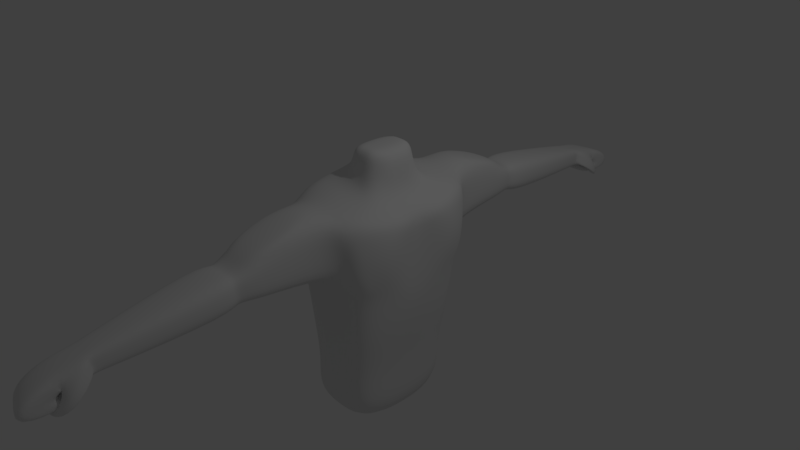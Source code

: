 # Source: punch.blend  (saved by Blender 2.79.0; exported with 4.5.12 LTS)
import bpy
from mathutils import Matrix  # noqa: F401  (used for matrix-valued properties, if any)

bpy.ops.wm.read_factory_settings(use_empty=True)
scene = bpy.context.scene
scene.name = 'Scene'

# ---- collections
col_collection_1 = bpy.data.collections.new('Collection 1'); scene.collection.children.link(col_collection_1)

# ---- materials (node trees are filled in below, after node groups)
mat_material = bpy.data.materials.new('Material')
mat_material.alpha_threshold = 0.0
mat_material.use_transparent_shadow = False
mat_material.roughness = 0.5
mat_material.line_color = (0.0, 0.0, 0.0, 1.0)

# ---- material node trees

# ---- world
world_world = bpy.data.worlds.new('World'); scene.world = world_world
world_world.color = (0.05088, 0.05088, 0.05088)
world_world.use_sun_shadow = False
world_world.sun_shadow_jitter_overblur = 0.0
world_world.cycles.sampling_method = 'MANUAL'

# ---- cameras
cam_camera = bpy.data.cameras.new('Camera')
cam_camera.clip_end = 100.0
cam_camera.lens = 35.0
cam_camera.sensor_width = 32.0
cam_camera.sensor_height = 18.0
cam_camera.ortho_scale = 7.314
cam_camera.dof.focus_distance = 0.0
cam_camera.dof.aperture_fstop = 128.0

# ---- lights
light_lamp = bpy.data.lights.new('Lamp', 'POINT')
light_lamp.transmission_factor = 0.0
light_lamp.cutoff_distance = 30.0
light_lamp.energy = 100.0
light_lamp.shadow_buffer_clip_start = 1.001
light_lamp.shadow_soft_size = 0.1
light_lamp.shadow_maximum_resolution = 0.006
light_lamp.use_absolute_resolution = True

# ---- meshes
me_cube = bpy.data.meshes.new('Cube')
me_cube.from_pydata([(0.6008, 0.7731, -1.295), (-0.2243, 0.7731, -1.295), (0.741, 0.979, 0.9511), (-0.3541, 0.979, 0.9028), (0.724, 0.8541, -0.684), (-0.2674, 0.8541, -0.684), (0.7747, 0.8942, 0.03413), (-0.3053, 0.8942, -0.1249), (0.7896, 0.8334, 0.8348), (0.9378, 0.1509, 0.8348), (0.8527, 0.7658, 0.07988), (0.8985, 0.1509, -0.07348), (0.7212, 0.6923, 1.007), (-0.3352, 0.6923, 1.128), (0.6472, 0.7731, -1.874), (-0.356, 0.7731, -1.874), (0.4727, 0.3646, 1.164), (0.08552, 0.3646, 1.164), (0.4208, 0.3646, 1.601), (0.1123, 0.3646, 1.601), (0.4903, 1.163, 1.075), (-0.1967, 1.163, 1.036), (0.509, 0.9677, 0.1336), (-0.09111, 0.9677, 0.381), (0.4518, 2.126, 0.7161), (-0.1505, 2.126, 0.7161), (0.4682, 2.026, 0.3106), (-0.05793, 2.026, 0.3106), (0.3881, 2.272, 0.6755), (-0.07416, 2.272, 0.6755), (0.4007, 2.24, 0.3426), (-0.003097, 2.24, 0.3426), (0.4652, 2.403, 0.7246), (-0.1665, 2.403, 0.7246), (0.4823, 2.36, 0.2697), (-0.06943, 2.36, 0.2697), (0.3558, 3.756, 0.4917), (-0.03541, 3.756, 0.4917), (0.3664, 3.729, 0.21), (0.02473, 3.729, 0.21), (0.3366, 3.909, 0.4618), (-0.01239, 3.909, 0.4618), (0.3461, 3.885, 0.2105), (0.04125, 3.885, 0.2105), (0.4137, 1.414, 1.031), (-0.1201, 1.414, 1.031), (0.4137, 1.966, 0.8689), (-0.1201, 1.966, 0.8689), (0.3797, 4.199, 0.4024), (-0.06405, 4.199, 0.4024), (0.3917, 4.175, 0.2309), (0.004159, 4.175, 0.2309), (0.3797, 4.672, 0.2743), (-0.06405, 4.486, 0.2743), (0.3917, 4.232, 0.1818), (0.004159, 4.232, 0.1818), (0.3797, 4.78, 0.005012), (-0.06405, 4.593, 0.1025), (0.3917, 4.261, 0.151), (0.004159, 4.261, 0.151), (0.3797, 4.214, 0.002861), (-0.06405, 4.214, 0.002861), (0.3917, 4.152, 0.1186), (0.004159, 4.152, 0.1186), (0.3209, 3.998, 0.1081), (0.006419, 3.998, 0.1081), (0.3294, 4.034, 0.1937), (0.05476, 4.034, 0.1937), (0.3741, 3.945, 0.4272), (0.3734, 3.859, 0.2618), (0.5284, 4.166, 0.2207), (0.53, 4.054, 0.1134), (0.3817, 4.252, 0.07162), (0.3968, 4.254, -0.02571), (0.4289, 4.325, 0.01518), (0.4649, 4.312, -0.04714), (0.2515, 4.311, 0.1124), (0.231, 4.321, 0.0166), (0.2709, 4.392, 0.05062), (0.2831, 4.387, -0.02122), (0.1889, 0.7593, -1.409), (0.1125, 1.0, 1.122), (0.2853, 0.3646, 1.164), (0.2358, 0.854, -0.6945), (0.2433, 0.9009, -0.04089), (0.193, 0.6923, 1.128), (0.2853, 0.3646, 1.601), (0.1391, 0.7593, -2.086), (0.1468, 1.163, 1.092), (0.209, 0.9677, 0.381), (0.1468, 2.133, 0.7447), (0.209, 2.019, 0.282), (0.157, 2.272, 0.6755), (0.1988, 2.24, 0.3426), (0.1445, 2.407, 0.7632), (0.2113, 2.356, 0.2311), (0.1583, 3.757, 0.507), (0.1975, 3.728, 0.1947), (0.1621, 3.909, 0.4618), (0.1937, 3.885, 0.2105), (0.1468, 1.414, 1.067), (0.1468, 1.966, 0.8689), (0.1578, 4.199, 0.4024), (0.198, 4.175, 0.2309), (0.1578, 4.579, 0.2743), (0.198, 4.232, 0.1818), (0.1578, 4.687, 0.05378), (0.198, 4.261, 0.151), (0.1578, 4.214, 0.002861), (0.198, 4.152, 0.1186), (0.1637, 3.998, 0.1081), (0.1921, 4.034, 0.1937), (-0.2934, 0.3796, -1.423), (-0.469, 0.5, 0.9803), (0.6713, 0.3796, -1.423), (0.8352, 0.5, 0.94), (0.8153, 0.427, -0.6945), (-0.3437, 0.427, -0.6945), (0.8746, 0.4504, -0.1822), (-0.3881, 0.4504, -0.04089), (0.9819, 0.4921, 0.8348), (0.8963, 0.4583, 0.02542), (-0.3352, 0.3461, 1.128), (0.7212, 0.3461, 1.007), (-0.4473, 0.3796, -2.1), (0.7255, 0.3796, -2.1), (-0.00347, 0.1823, 1.351), (0.5741, 0.1823, 1.164), (-0.00347, 0.1823, 1.601), (0.5741, 0.1823, 1.601), (0.2853, 0.1823, 1.601), (0.1391, 0.3796, -2.1), (0.7565, 0.9399, 0.5207), (-0.4078, 0.9399, 0.4729), (0.8786, 0.8023, 0.5076), (0.8983, 0.1509, 0.4165), (0.4989, 1.073, 0.7556), (-0.1481, 1.073, 0.7344), (0.4989, 2.08, 0.5316), (-0.1481, 2.08, 0.5316), (0.3939, 2.257, 0.5222), (-0.04143, 2.257, 0.5222), (0.5232, 2.383, 0.5181), (-0.1727, 2.383, 0.5181), (0.3805, 3.744, 0.3631), (-0.02788, 3.744, 0.3631), (0.341, 3.898, 0.3461), (0.01231, 3.898, 0.3461), (0.3852, 4.188, 0.3234), (-0.03264, 4.188, 0.3234), (0.3852, 4.47, 0.2317), (-0.03264, 4.369, 0.2317), (0.3852, 4.541, 0.07226), (-0.03264, 4.44, 0.1249), (0.3852, 4.185, 0.05617), (-0.03264, 4.185, 0.05617), (0.3248, 4.015, 0.1475), (0.02868, 4.015, 0.1475), (0.3738, 3.906, 0.351), (0.5291, 4.115, 0.1713), (0.3887, 4.253, 0.02679), (0.4455, 4.319, -0.01352), (0.242, 4.316, 0.0683), (0.2765, 4.389, 0.01754), (0.1768, 4.015, 0.1475), (0.9937, 0.526, 0.359), (-0.5079, 0.4772, 0.5534), (0.6008, -0.7731, -1.295), (-0.2243, -0.7731, -1.295), (0.741, -0.979, 0.9511), (-0.3541, -0.979, 0.9028), (0.6713, 0.0, -1.437), (-0.2934, 0.0, -1.437), (0.9141, 0.0, 0.8791), (-0.469, 0.0, 0.9195), (0.724, -0.8541, -0.684), (-0.2674, -0.8541, -0.684), (-0.3437, 0.0, -0.6945), (0.8153, 0.0, -0.6945), (0.7747, -0.8942, 0.03413), (-0.3053, -0.8942, -0.1249), (-0.3881, 0.0, -0.04089), (0.8746, 0.0, -0.3235), (0.7896, -0.8334, 0.8348), (0.9378, -0.1509, 0.8348), (0.8527, -0.7658, 0.07988), (0.8985, -0.1509, -0.07348), (0.7212, -0.6923, 1.007), (-0.3352, -0.6923, 1.128), (0.7212, 0.0, 1.007), (-0.3352, 0.0, 1.128), (0.6472, -0.7731, -1.874), (-0.356, -0.7731, -1.874), (0.7255, 0.0, -2.114), (-0.4473, 0.0, -2.114), (0.4727, -0.3646, 1.164), (0.08552, -0.3646, 1.164), (0.5741, 0.0, 1.164), (-0.00347, 0.0, 1.351), (0.4208, -0.3646, 1.601), (0.1123, -0.3646, 1.601), (0.5741, 0.0, 1.601), (-0.00347, 0.0, 1.601), (0.4903, -1.163, 1.075), (-0.1967, -1.163, 1.036), (0.509, -0.9677, 0.1336), (-0.09111, -0.9677, 0.381), (0.4518, -2.126, 0.7161), (-0.1505, -2.126, 0.7161), (0.4682, -2.026, 0.3106), (-0.05793, -2.026, 0.3106), (0.3881, -2.272, 0.6755), (-0.07416, -2.272, 0.6755), (0.4007, -2.24, 0.3426), (-0.003097, -2.24, 0.3426), (0.4652, -2.403, 0.7246), (-0.1665, -2.403, 0.7246), (0.4823, -2.36, 0.2697), (-0.06943, -2.36, 0.2697), (0.3558, -3.756, 0.4917), (-0.03541, -3.756, 0.4917), (0.3664, -3.729, 0.21), (0.02473, -3.729, 0.21), (0.3366, -3.909, 0.4618), (-0.01239, -3.909, 0.4618), (0.3461, -3.885, 0.2105), (0.04125, -3.885, 0.2105), (0.4137, -1.414, 1.031), (-0.1201, -1.414, 1.031), (0.4137, -1.966, 0.8689), (-0.1201, -1.966, 0.8689), (0.3797, -4.199, 0.4024), (-0.06405, -4.199, 0.4024), (0.3917, -4.175, 0.2309), (0.004159, -4.175, 0.2309), (0.3797, -4.672, 0.2743), (-0.06405, -4.486, 0.2743), (0.3917, -4.232, 0.1818), (0.004159, -4.232, 0.1818), (0.3797, -4.78, 0.005012), (-0.06405, -4.593, 0.1025), (0.3917, -4.261, 0.151), (0.004159, -4.261, 0.151), (0.3797, -4.214, 0.002861), (-0.06405, -4.214, 0.002861), (0.3917, -4.152, 0.1186), (0.004159, -4.152, 0.1186), (0.3209, -3.998, 0.1081), (0.006419, -3.998, 0.1081), (0.3294, -4.034, 0.1937), (0.05476, -4.034, 0.1937), (0.3741, -3.945, 0.4272), (0.3734, -3.859, 0.2618), (0.5284, -4.166, 0.2207), (0.53, -4.054, 0.1134), (0.3817, -4.252, 0.07162), (0.3968, -4.254, -0.02571), (0.4289, -4.325, 0.01518), (0.4649, -4.312, -0.04714), (0.2515, -4.311, 0.1124), (0.231, -4.321, 0.0166), (0.2709, -4.392, 0.05062), (0.2831, -4.387, -0.02122), (0.1889, -0.7593, -1.409), (0.1125, -1.0, 1.122), (0.2853, -0.3646, 1.164), (0.2358, -0.854, -0.6945), (0.2433, -0.9009, -0.04089), (0.193, -0.6923, 1.128), (0.2853, -0.3646, 1.601), (0.1391, -0.7593, -2.086), (0.1391, 0.0, -2.114), (0.2853, 0.0, 1.601), (0.1468, -1.163, 1.092), (0.209, -0.9677, 0.381), (0.1468, -2.133, 0.7447), (0.209, -2.019, 0.282), (0.157, -2.272, 0.6755), (0.1988, -2.24, 0.3426), (0.1445, -2.407, 0.7632), (0.2113, -2.356, 0.2311), (0.1583, -3.757, 0.507), (0.1975, -3.728, 0.1947), (0.1621, -3.909, 0.4618), (0.1937, -3.885, 0.2105), (0.1468, -1.414, 1.067), (0.1468, -1.966, 0.8689), (0.1578, -4.199, 0.4024), (0.198, -4.175, 0.2309), (0.1578, -4.579, 0.2743), (0.198, -4.232, 0.1818), (0.1578, -4.687, 0.05378), (0.198, -4.261, 0.151), (0.1578, -4.214, 0.002861), (0.198, -4.152, 0.1186), (0.1637, -3.998, 0.1081), (0.1921, -4.034, 0.1937), (-0.2934, -0.3796, -1.423), (-0.469, -0.5, 0.9803), (0.6713, -0.3796, -1.423), (0.8352, -0.5, 0.94), (0.8153, -0.427, -0.6945), (-0.3437, -0.427, -0.6945), (0.8746, -0.4504, -0.1822), (-0.3881, -0.4504, -0.04089), (0.9819, -0.4921, 0.8348), (0.8963, -0.4583, 0.02542), (-0.3352, -0.3461, 1.128), (0.7212, -0.3461, 1.007), (-0.4473, -0.3796, -2.1), (0.7255, -0.3796, -2.1), (-0.00347, -0.1823, 1.351), (0.5741, -0.1823, 1.164), (-0.00347, -0.1823, 1.601), (0.5741, -0.1823, 1.601), (0.2853, -0.1823, 1.601), (0.1391, -0.3796, -2.1), (0.7565, -0.9399, 0.5207), (-0.4078, -0.9399, 0.4729), (-0.5079, 0.0, 0.5206), (0.8959, 0.0, 0.3904), (0.8786, -0.8023, 0.5076), (0.8983, -0.1509, 0.4165), (0.4989, -1.073, 0.7556), (-0.1481, -1.073, 0.7344), (0.4989, -2.08, 0.5316), (-0.1481, -2.08, 0.5316), (0.3939, -2.257, 0.5222), (-0.04143, -2.257, 0.5222), (0.5232, -2.383, 0.5181), (-0.1727, -2.383, 0.5181), (0.3805, -3.744, 0.3631), (-0.02788, -3.744, 0.3631), (0.341, -3.898, 0.3461), (0.01231, -3.898, 0.3461), (0.3852, -4.188, 0.3234), (-0.03264, -4.188, 0.3234), (0.3852, -4.47, 0.2317), (-0.03264, -4.369, 0.2317), (0.3852, -4.541, 0.07226), (-0.03264, -4.44, 0.1249), (0.3852, -4.185, 0.05617), (-0.03264, -4.185, 0.05617), (0.3248, -4.015, 0.1475), (0.02868, -4.015, 0.1475), (0.3738, -3.906, 0.351), (0.5291, -4.115, 0.1713), (0.3887, -4.253, 0.02679), (0.4455, -4.319, -0.01352), (0.242, -4.316, 0.0683), (0.2765, -4.389, 0.01754), (0.1768, -4.015, 0.1475), (0.9937, -0.526, 0.359), (-0.5079, -0.4772, 0.5534)], [], [(166, 113, 3, 133), (83, 80, 1, 5), (118, 6, 10, 121), (115, 2, 12, 123), (80, 0, 14, 87), (114, 116, 178, 171), (84, 83, 5, 7), (112, 117, 5, 1), (81, 2, 20, 88), (116, 118, 182, 178), (117, 119, 7, 5), (165, 120, 9, 135), (320, 182, 11, 135), (115, 173, 9, 120), (132, 2, 8, 134), (85, 13, 17, 82), (113, 174, 190, 122), (81, 3, 13, 85), (131, 271, 194, 124), (114, 171, 193, 125), (112, 1, 15, 124), (130, 128, 202, 272), (122, 190, 198, 126), (123, 12, 16, 127), (126, 198, 202, 128), (82, 17, 19, 86), (127, 16, 18, 129), (89, 23, 27, 91), (84, 7, 23, 89), (133, 3, 21, 137), (132, 6, 22, 136), (90, 24, 28, 92), (137, 21, 25, 139), (25, 21, 45, 47), (136, 22, 26, 138), (93, 31, 35, 95), (138, 26, 30, 140), (91, 27, 31, 93), (139, 25, 29, 141), (143, 33, 37, 145), (141, 29, 33, 143), (92, 28, 32, 94), (140, 30, 34, 142), (96, 36, 40, 98), (94, 32, 36, 96), (142, 34, 38, 144), (95, 35, 39, 97), (99, 43, 51, 103), (144, 38, 42, 146), (97, 39, 43, 99), (145, 37, 41, 147), (100, 44, 46, 101), (90, 25, 47, 101), (20, 24, 46, 44), (88, 20, 44, 100), (102, 48, 52, 104), (147, 41, 49, 149), (98, 40, 48, 102), (148, 48, 72, 160), (105, 55, 59, 107), (148, 50, 54, 150), (103, 51, 55, 105), (149, 49, 53, 151), (106, 56, 60, 108), (151, 53, 57, 153), (104, 52, 56, 106), (150, 54, 58, 152), (154, 62, 66, 156), (152, 58, 62, 154), (107, 59, 63, 109), (153, 57, 61, 155), (164, 111, 67, 157), (109, 63, 67, 111), (155, 61, 65, 157), (108, 60, 64, 110), (158, 69, 71, 159), (48, 40, 68, 70), (42, 50, 71, 69), (146, 42, 69, 158), (75, 73, 77, 79), (48, 70, 74, 72), (71, 50, 73, 75), (159, 71, 75, 161), (162, 76, 78, 163), (161, 75, 79, 163), (72, 74, 78, 76), (160, 72, 76, 162), (61, 108, 110, 65), (62, 109, 111, 66), (156, 66, 111, 164), (58, 107, 109, 62), (53, 104, 106, 57), (57, 106, 108, 61), (50, 103, 105, 54), (54, 105, 107, 58), (41, 98, 102, 49), (49, 102, 104, 53), (21, 88, 100, 45), (24, 90, 101, 46), (45, 100, 101, 47), (38, 97, 99, 42), (42, 99, 103, 50), (34, 95, 97, 38), (33, 94, 96, 37), (37, 96, 98, 41), (29, 92, 94, 33), (26, 91, 93, 30), (30, 93, 95, 34), (25, 90, 92, 29), (6, 84, 89, 22), (22, 89, 91, 26), (16, 82, 86, 18), (129, 130, 272, 201), (125, 193, 271, 131), (2, 81, 85, 12), (12, 85, 82, 16), (3, 81, 88, 21), (6, 4, 83, 84), (1, 80, 87, 15), (4, 0, 80, 83), (14, 125, 131, 87), (18, 86, 130, 129), (197, 127, 129, 201), (17, 126, 128, 19), (189, 123, 127, 197), (13, 122, 126, 17), (86, 19, 128, 130), (172, 112, 124, 194), (0, 114, 125, 14), (87, 131, 124, 15), (3, 113, 122, 13), (2, 115, 120, 8), (134, 8, 120, 165), (177, 181, 119, 117), (4, 6, 118, 116), (172, 177, 117, 112), (0, 4, 116, 114), (173, 115, 123, 189), (182, 118, 121, 11), (319, 174, 113, 166), (181, 319, 166, 119), (10, 134, 165, 121), (64, 156, 164, 110), (73, 160, 162, 77), (74, 161, 163, 78), (77, 162, 163, 79), (70, 159, 161, 74), (40, 146, 158, 68), (68, 158, 159, 70), (63, 155, 157, 67), (110, 164, 157, 65), (59, 153, 155, 63), (56, 152, 154, 60), (60, 154, 156, 64), (52, 150, 152, 56), (55, 151, 153, 59), (51, 149, 151, 55), (48, 148, 150, 52), (50, 148, 160, 73), (43, 147, 149, 51), (39, 145, 147, 43), (36, 144, 146, 40), (32, 142, 144, 36), (28, 140, 142, 32), (31, 141, 143, 35), (35, 143, 145, 39), (27, 139, 141, 31), (24, 138, 140, 28), (20, 136, 138, 24), (23, 137, 139, 27), (2, 132, 136, 20), (7, 133, 137, 23), (6, 132, 134, 10), (173, 320, 135, 9), (121, 165, 135, 11), (119, 166, 133, 7), (353, 318, 170, 298), (266, 176, 168, 263), (303, 306, 185, 179), (300, 308, 187, 169), (263, 270, 191, 167), (299, 171, 178, 301), (267, 180, 176, 266), (297, 168, 176, 302), (264, 273, 203, 169), (301, 178, 182, 303), (302, 176, 180, 304), (352, 322, 184, 305), (320, 322, 186, 182), (300, 305, 184, 173), (317, 321, 183, 169), (268, 265, 196, 188), (298, 307, 190, 174), (264, 268, 188, 170), (316, 309, 194, 271), (299, 310, 193, 171), (297, 309, 192, 168), (315, 272, 202, 313), (307, 311, 198, 190), (308, 312, 195, 187), (311, 313, 202, 198), (265, 269, 200, 196), (312, 314, 199, 195), (274, 276, 210, 206), (267, 274, 206, 180), (318, 324, 204, 170), (317, 323, 205, 179), (275, 277, 211, 207), (324, 326, 208, 204), (208, 230, 228, 204), (323, 325, 209, 205), (278, 280, 218, 214), (325, 327, 213, 209), (276, 278, 214, 210), (326, 328, 212, 208), (330, 332, 220, 216), (328, 330, 216, 212), (277, 279, 215, 211), (327, 329, 217, 213), (281, 283, 223, 219), (279, 281, 219, 215), (329, 331, 221, 217), (280, 282, 222, 218), (284, 288, 234, 226), (331, 333, 225, 221), (282, 284, 226, 222), (332, 334, 224, 220), (285, 286, 229, 227), (275, 286, 230, 208), (203, 227, 229, 207), (273, 285, 227, 203), (287, 289, 235, 231), (334, 336, 232, 224), (283, 287, 231, 223), (335, 347, 255, 231), (290, 292, 242, 238), (335, 337, 237, 233), (288, 290, 238, 234), (336, 338, 236, 232), (291, 293, 243, 239), (338, 340, 240, 236), (289, 291, 239, 235), (337, 339, 241, 237), (341, 343, 249, 245), (339, 341, 245, 241), (292, 294, 246, 242), (340, 342, 244, 240), (351, 344, 250, 296), (294, 296, 250, 246), (342, 344, 248, 244), (293, 295, 247, 243), (345, 346, 254, 252), (231, 253, 251, 223), (225, 252, 254, 233), (333, 345, 252, 225), (258, 262, 260, 256), (231, 255, 257, 253), (254, 258, 256, 233), (346, 348, 258, 254), (349, 350, 261, 259), (348, 350, 262, 258), (255, 259, 261, 257), (347, 349, 259, 255), (244, 248, 295, 293), (245, 249, 296, 294), (343, 351, 296, 249), (241, 245, 294, 292), (236, 240, 291, 289), (240, 244, 293, 291), (233, 237, 290, 288), (237, 241, 292, 290), (224, 232, 287, 283), (232, 236, 289, 287), (204, 228, 285, 273), (207, 229, 286, 275), (228, 230, 286, 285), (221, 225, 284, 282), (225, 233, 288, 284), (217, 221, 282, 280), (216, 220, 281, 279), (220, 224, 283, 281), (212, 216, 279, 277), (209, 213, 278, 276), (213, 217, 280, 278), (208, 212, 277, 275), (179, 205, 274, 267), (205, 209, 276, 274), (195, 199, 269, 265), (314, 201, 272, 315), (310, 316, 271, 193), (169, 187, 268, 264), (187, 195, 265, 268), (170, 204, 273, 264), (179, 267, 266, 175), (168, 192, 270, 263), (175, 266, 263, 167), (191, 270, 316, 310), (199, 314, 315, 269), (197, 201, 314, 312), (196, 200, 313, 311), (189, 197, 312, 308), (188, 196, 311, 307), (269, 315, 313, 200), (172, 194, 309, 297), (167, 191, 310, 299), (270, 192, 309, 316), (170, 188, 307, 298), (169, 183, 305, 300), (321, 352, 305, 183), (177, 302, 304, 181), (175, 301, 303, 179), (172, 297, 302, 177), (167, 299, 301, 175), (173, 189, 308, 300), (182, 186, 306, 303), (319, 353, 298, 174), (181, 304, 353, 319), (185, 306, 352, 321), (247, 295, 351, 343), (256, 260, 349, 347), (257, 261, 350, 348), (260, 262, 350, 349), (253, 257, 348, 346), (223, 251, 345, 333), (251, 253, 346, 345), (246, 250, 344, 342), (295, 248, 344, 351), (242, 246, 342, 340), (239, 243, 341, 339), (243, 247, 343, 341), (235, 239, 339, 337), (238, 242, 340, 338), (234, 238, 338, 336), (231, 235, 337, 335), (233, 256, 347, 335), (226, 234, 336, 334), (222, 226, 334, 332), (219, 223, 333, 331), (215, 219, 331, 329), (211, 215, 329, 327), (214, 218, 330, 328), (218, 222, 332, 330), (210, 214, 328, 326), (207, 211, 327, 325), (203, 207, 325, 323), (206, 210, 326, 324), (169, 203, 323, 317), (180, 206, 324, 318), (179, 185, 321, 317), (173, 184, 322, 320), (306, 186, 322, 352), (304, 180, 318, 353)])
me_cube.polygons.foreach_set('use_smooth', [True] * 352)
me_cube.materials.append(mat_material)
me_cube.use_remesh_preserve_volume = False
me_cube.use_remesh_preserve_attributes = False
me_cube.use_mirror_vertex_groups = False
me_cube.update()
arm_armature = bpy.data.armatures.new('Armature')  # bones are not reproduced

# ---- objects
ob_armature = bpy.data.objects.new('Armature', arm_armature)
ob_cube = bpy.data.objects.new('Cube', me_cube)
ob_lamp = bpy.data.objects.new('Lamp', light_lamp)
ob_camera = bpy.data.objects.new('Camera', cam_camera)

# ---- transforms, parenting, visibility, modifiers, constraints
ob_armature.location = (0.0, 0.0, -2.036)
ob_armature.show_in_front = True
ob_armature.lineart.crease_threshold = 0.0
ob_cube.parent = ob_armature
ob_cube.matrix_parent_inverse = Matrix(((1.0, 0.0, 0.0, 0.0), (0.0, 1.0, 0.0, 0.0), (0.0, 0.0, 1.0, 2.036), (0.0, 0.0, 0.0, 1.0)))
ob_cube.location = (0.0, 0.0, 0.0)
ob_cube.lock_rotations_4d = False
ob_cube.empty_display_type = 'ARROWS'
ob_cube.lineart.crease_threshold = 0.0
_vg = ob_cube.vertex_groups.new(name='Bone')
for _i, _w in zip([0, 1, 4, 5, 6, 7, 10, 11, 14, 15, 80, 83, 84, 87, 112, 114, 116, 117, 118, 119, 121, 124, 125, 131, 167, 168, 171, 172, 175, 176, 177, 178, 179, 180, 182, 185, 186, 191, 192, 193, 194, 263, 266, 267, 270, 271, 297, 299, 301, 302, 303, 304, 306, 309, 310, 316], [0.7647, 0.8044, 0.1833, 0.1649, 0.02682, 0.01988, 0.006985, 0.02953, 0.9072, 0.9359, 0.808, 0.1854, 0.04875, 0.9407, 0.883, 0.8075, 0.1975, 0.1278, 0.06988, 0.001069, 0.02615, 0.971, 0.9422, 0.9761, 0.7647, 0.8044, 0.8328, 0.941, 0.1834, 0.1649, 0.0754, 0.1953, 0.0269, 0.01995, 0.0642, 0.00706, 0.02954, 0.9072, 0.9359, 0.9571, 0.9869, 0.808, 0.1854, 0.04883, 0.9407, 0.9952, 0.883, 0.8075, 0.1975, 0.1278, 0.06989, 0.001089, 0.02619, 0.971, 0.9422, 0.9761]): _vg.add([_i], _w, 'REPLACE')
_vg = ob_cube.vertex_groups.new(name='Bone.001')
for _i, _w in zip([0, 1, 2, 3, 4, 5, 6, 7, 8, 9, 10, 11, 12, 13, 14, 15, 22, 23, 80, 83, 84, 87, 89, 112, 113, 114, 115, 116, 117, 118, 119, 120, 121, 122, 123, 124, 125, 126, 127, 132, 133, 134, 135, 136, 137, 165, 166, 167, 168, 169, 170, 171, 172, 173, 174, 175, 176, 177, 178, 179, 180, 181, 182, 183, 184, 185, 186, 187, 188, 189, 190, 191, 192, 193, 195, 197, 198, 205, 206, 263, 266, 267, 270, 274, 297, 298, 299, 300, 301, 302, 303, 304, 305, 306, 307, 308, 309, 310, 311, 312, 317, 318, 319, 320, 321, 322, 323, 324, 352, 353], [0.2145, 0.1815, 0.03608, 0.06557, 0.7337, 0.7726, 0.5999, 0.6717, 0.1245, 0.3286, 0.5468, 0.7353, 0.03344, 0.0622, 0.08493, 0.05979, 0.1445, 0.1353, 0.1754, 0.7357, 0.6287, 0.05455, 0.142, 0.1124, 0.2325, 0.1777, 0.1244, 0.7429, 0.8453, 0.7623, 0.8486, 0.1882, 0.6705, 0.1483, 0.09247, 0.004768, 0.05337, 0.02314, 0.02969, 0.142, 0.2415, 0.2521, 0.5876, 0.01556, 0.01102, 0.3916, 0.6186, 0.2146, 0.1816, 0.04357, 0.06582, 0.1558, 0.05776, 0.3861, 0.6016, 0.7344, 0.7729, 0.9153, 0.7598, 0.6032, 0.6726, 0.9301, 0.8138, 0.1382, 0.4254, 0.5533, 0.7396, 0.04591, 0.06205, 0.1569, 0.3771, 0.08498, 0.05981, 0.02956, 0.001857, 0.04816, 0.04908, 0.147, 0.1371, 0.1755, 0.7361, 0.6301, 0.05458, 0.1443, 0.1124, 0.2328, 0.1778, 0.1512, 0.7434, 0.8454, 0.7647, 0.8488, 0.2211, 0.6767, 0.1482, 0.1031, 0.004781, 0.05339, 0.02295, 0.03352, 0.1484, 0.2431, 0.8031, 0.6424, 0.2622, 0.6101, 0.01821, 0.01263, 0.4093, 0.619]): _vg.add([_i], _w, 'REPLACE')
_vg = ob_cube.vertex_groups.new(name='Bone.002')
for _i, _w in zip([2, 3, 4, 5, 6, 7, 8, 9, 10, 11, 12, 13, 16, 17, 18, 19, 20, 21, 22, 23, 26, 27, 44, 45, 81, 82, 83, 84, 85, 86, 88, 89, 91, 100, 113, 115, 116, 118, 119, 120, 121, 122, 123, 126, 127, 128, 129, 130, 132, 133, 134, 135, 136, 137, 165, 166, 173, 174, 182, 183, 184, 185, 186, 187, 188, 189, 190, 195, 197, 198, 199, 201, 272, 298, 300, 303, 305, 306, 307, 308, 311, 312, 314, 319, 320, 321, 322, 352, 353], [0.7183, 0.7399, 0.05925, 0.05165, 0.2605, 0.2584, 0.6939, 0.4789, 0.319, 0.1383, 0.8218, 0.8231, 0.7483, 0.7099, 0.2599, 0.223, 0.1314, 0.1592, 0.5839, 0.5513, 0.01022, 0.008403, 0.06301, 0.07251, 0.815, 0.8096, 0.0609, 0.2491, 0.938, 0.2119, 0.2584, 0.6466, 0.01349, 0.06554, 0.6501, 0.7283, 0.02599, 0.1141, 0.09976, 0.669, 0.2099, 0.6739, 0.7111, 0.2764, 0.6009, 0.07332, 0.1737, 0.09355, 0.5905, 0.5504, 0.5728, 0.2625, 0.1684, 0.2366, 0.4743, 0.284, 0.3214, 0.202, 0.05392, 0.017, 0.174, 0.005005, 0.06417, 0.01216, 0.006467, 0.4438, 0.3608, 0.03948, 0.2667, 0.082, 0.0154, 0.09642, 0.007761, 0.03917, 0.07289, 0.002457, 0.07425, 0.03325, 0.08708, 0.1148, 0.0224, 0.1197, 0.05387, 0.08722, 0.1661, 0.008952, 0.1123, 0.05936, 0.007771]): _vg.add([_i], _w, 'REPLACE')
_vg = ob_cube.vertex_groups.new(name='Bone.003')
for _i, _w in zip([2, 3, 6, 7, 8, 9, 10, 12, 13, 20, 21, 22, 23, 24, 25, 26, 27, 28, 29, 30, 31, 32, 33, 34, 35, 44, 45, 46, 47, 81, 84, 85, 88, 89, 90, 91, 92, 93, 94, 95, 100, 101, 113, 115, 118, 120, 121, 123, 132, 133, 134, 135, 136, 137, 138, 139, 140, 141, 142, 143, 165, 166], [0.2132, 0.1832, 0.08539, 0.007394, 0.1361, 0.002088, 0.0772, 0.06735, 0.05802, 0.8563, 0.8337, 0.2567, 0.3035, 0.9853, 0.9844, 0.9529, 0.955, 0.8972, 0.886, 0.8979, 0.9058, 0.0695, 0.07756, 0.06812, 0.06219, 0.9302, 0.9225, 0.9762, 0.971, 0.173, 0.06704, 0.006907, 0.7369, 0.1985, 0.9762, 0.9531, 0.9182, 0.9213, 0.05711, 0.05236, 0.9309, 0.9841, 0.03593, 0.04003, 0.002246, 0.05335, 0.02877, 0.002991, 0.2413, 0.1905, 0.1313, 0.0008249, 0.7928, 0.7295, 0.9755, 0.9766, 0.8979, 0.8941, 0.07069, 0.0735, 0.05804, 0.05406]): _vg.add([_i], _w, 'REPLACE')
_vg = ob_cube.vertex_groups.new(name='Bone.004')
for _i, _w in zip([28, 29, 30, 31, 32, 33, 34, 35, 36, 37, 38, 39, 40, 41, 42, 43, 68, 69, 92, 93, 94, 95, 96, 97, 98, 99, 140, 141, 142, 143, 144, 145, 146, 147, 158], [0.102, 0.1133, 0.09837, 0.09089, 0.9296, 0.9214, 0.9308, 0.9369, 0.9648, 0.9627, 0.9647, 0.9696, 0.05433, 0.06519, 0.05329, 0.04407, 0.0144, 0.02868, 0.08146, 0.07559, 0.9422, 0.9469, 0.972, 0.9744, 0.03227, 0.002368, 0.1001, 0.1042, 0.9283, 0.9254, 0.9626, 0.9639, 0.1022, 0.05864, 0.03738]): _vg.add([_i], _w, 'REPLACE')
_vg = ob_cube.vertex_groups.new(name='Bone.005')
for _i, _w in zip([36, 37, 38, 39, 40, 41, 42, 43, 48, 49, 50, 51, 52, 53, 54, 55, 56, 57, 58, 59, 60, 61, 62, 63, 64, 65, 66, 67, 68, 69, 70, 71, 72, 73, 74, 75, 76, 77, 78, 79, 96, 98, 99, 102, 103, 104, 105, 106, 107, 108, 109, 110, 111, 144, 145, 146, 147, 148, 149, 150, 151, 152, 153, 154, 155, 156, 157, 158, 159, 160, 161, 162, 163, 164], [0.01798, 0.02145, 0.01821, 0.008941, 0.9456, 0.9347, 0.9466, 0.9529, 0.9952, 0.9933, 0.991, 0.9933, 0.9998, 0.9992, 0.9972, 0.9976, 0.9999, 0.9997, 0.9987, 0.9986, 0.9996, 0.9995, 0.999, 0.9992, 0.9992, 0.9993, 0.9991, 0.9993, 0.9678, 0.9606, 0.9894, 0.9862, 0.9917, 0.9907, 0.9907, 0.9906, 0.9911, 0.9909, 0.9909, 0.9909, 0.004301, 0.9588, 0.9738, 0.9965, 0.9996, 0.9998, 0.9998, 1.0, 0.9996, 0.9998, 0.9994, 0.9993, 0.9993, 0.0223, 0.01939, 0.8977, 0.9413, 0.9949, 0.9925, 0.9988, 0.9982, 0.9995, 0.9993, 0.9992, 0.9993, 0.9991, 0.9993, 0.9563, 0.9871, 0.9911, 0.9906, 0.991, 0.9909, 0.9993]): _vg.add([_i], _w, 'REPLACE')
_vg = ob_cube.vertex_groups.new(name='Bone.006')
for _i, _w in zip([9, 11, 16, 115, 120, 121, 122, 123, 127, 129, 135, 165, 169, 170, 173, 174, 175, 176, 179, 180, 182, 183, 184, 185, 186, 187, 188, 189, 190, 195, 196, 197, 198, 199, 200, 201, 203, 204, 205, 206, 209, 210, 227, 228, 264, 265, 266, 267, 268, 269, 272, 273, 274, 276, 285, 298, 300, 301, 303, 304, 305, 306, 307, 308, 311, 312, 313, 314, 315, 317, 318, 319, 320, 321, 322, 323, 324, 352, 353], [0.1055, 0.05037, 0.009162, 0.03559, 0.04029, 0.01232, 0.009473, 0.06433, 0.08209, 0.03703, 0.08178, 0.03182, 0.7091, 0.738, 0.1883, 0.1226, 0.05702, 0.05085, 0.2525, 0.2553, 0.04304, 0.6667, 0.3135, 0.304, 0.1201, 0.8035, 0.807, 0.2133, 0.1063, 0.7338, 0.7083, 0.2061, 0.04896, 0.2525, 0.2205, 0.08377, 0.1285, 0.1572, 0.5778, 0.5463, 0.0109, 0.009263, 0.06102, 0.07083, 0.8199, 0.809, 0.0597, 0.2454, 0.9394, 0.2087, 0.002624, 0.2544, 0.6408, 0.01494, 0.06324, 0.63, 0.6713, 0.02135, 0.1061, 0.09748, 0.6066, 0.1929, 0.6177, 0.6502, 0.2604, 0.5627, 0.06944, 0.1635, 0.09021, 0.5772, 0.5457, 0.06995, 0.1274, 0.5519, 0.2092, 0.167, 0.2355, 0.4376, 0.2752]): _vg.add([_i], _w, 'REPLACE')
_vg = ob_cube.vertex_groups.new(name='Bone.007')
for _i, _w in zip([169, 170, 179, 180, 183, 184, 185, 187, 188, 203, 204, 205, 206, 207, 208, 209, 210, 211, 212, 213, 214, 215, 216, 217, 218, 227, 228, 229, 230, 264, 267, 268, 273, 274, 275, 276, 277, 278, 279, 280, 285, 286, 298, 300, 303, 305, 306, 308, 317, 318, 321, 322, 323, 324, 325, 326, 327, 328, 329, 330, 352, 353], [0.2136, 0.183, 0.08607, 0.009402, 0.1368, 0.002493, 0.07779, 0.0673, 0.05744, 0.8582, 0.8354, 0.2587, 0.3061, 0.9858, 0.9848, 0.9518, 0.9539, 0.899, 0.8876, 0.8959, 0.9035, 0.06891, 0.07705, 0.06863, 0.06278, 0.9319, 0.9241, 0.9771, 0.9718, 0.1679, 0.06797, 0.003206, 0.7408, 0.2011, 0.9779, 0.9514, 0.922, 0.9176, 0.05602, 0.05339, 0.9332, 0.985, 0.03592, 0.0405, 0.002674, 0.05376, 0.0294, 0.003177, 0.2425, 0.1914, 0.1322, 0.001247, 0.7918, 0.7293, 0.9752, 0.9764, 0.8978, 0.8942, 0.07063, 0.0734, 0.05855, 0.05429]): _vg.add([_i], _w, 'REPLACE')
_vg = ob_cube.vertex_groups.new(name='Bone.008')
for _i, _w in zip([211, 212, 213, 214, 215, 216, 217, 218, 219, 220, 221, 222, 223, 224, 225, 226, 251, 252, 277, 278, 279, 280, 281, 282, 283, 284, 327, 328, 329, 330, 331, 332, 333, 334, 345], [0.1002, 0.1117, 0.1002, 0.093, 0.9302, 0.9219, 0.9303, 0.9363, 0.9652, 0.9631, 0.9643, 0.9691, 0.05205, 0.06298, 0.05424, 0.04741, 0.0126, 0.02934, 0.0777, 0.07904, 0.9433, 0.9458, 0.9728, 0.9736, 0.0242, 0.009774, 0.1002, 0.1041, 0.9283, 0.9255, 0.9626, 0.964, 0.1009, 0.05777, 0.03654]): _vg.add([_i], _w, 'REPLACE')
_vg = ob_cube.vertex_groups.new(name='Bone.009')
for _i, _w in zip([219, 220, 221, 222, 223, 224, 225, 226, 231, 232, 233, 234, 235, 236, 237, 238, 239, 240, 241, 242, 243, 244, 245, 246, 247, 248, 249, 250, 251, 252, 253, 254, 255, 256, 257, 258, 259, 260, 261, 262, 281, 282, 283, 284, 287, 288, 289, 290, 291, 292, 293, 294, 295, 296, 331, 332, 333, 334, 335, 336, 337, 338, 339, 340, 341, 342, 343, 344, 345, 346, 347, 348, 349, 350, 351], [0.01713, 0.02074, 0.01906, 0.009816, 0.9479, 0.9369, 0.9457, 0.9512, 0.9954, 0.9937, 0.991, 0.9934, 0.9998, 0.9993, 0.9973, 0.9977, 0.9999, 0.9997, 0.9987, 0.9986, 0.9995, 0.9995, 0.9989, 0.9991, 0.9992, 0.9993, 0.9991, 0.9992, 0.9687, 0.9603, 0.9895, 0.9861, 0.9918, 0.9907, 0.9907, 0.9906, 0.9911, 0.9909, 0.9909, 0.9909, 0.002795, 0.001301, 0.9629, 0.9701, 0.9971, 0.9994, 0.9999, 0.9998, 1.0, 0.9996, 0.9998, 0.9994, 0.9993, 0.9993, 0.02235, 0.01927, 0.899, 0.9422, 0.9951, 0.9929, 0.9988, 0.9983, 0.9995, 0.9993, 0.9992, 0.9993, 0.9991, 0.9992, 0.9567, 0.9871, 0.9911, 0.9906, 0.991, 0.9909, 0.9993]): _vg.add([_i], _w, 'REPLACE')
_vg = ob_cube.vertex_groups.new(name='Bone.010')
for _i, _w in zip([9, 12, 13, 16, 17, 18, 19, 82, 86, 113, 115, 120, 122, 123, 126, 127, 128, 129, 130, 173, 174, 184, 187, 188, 189, 190, 195, 196, 197, 198, 199, 200, 201, 202, 265, 269, 272, 298, 300, 305, 307, 308, 311, 312, 313, 314, 315], [0.0422, 0.04687, 0.04086, 0.1815, 0.252, 0.6995, 0.7575, 0.1605, 0.7651, 0.04264, 0.05322, 0.01982, 0.1333, 0.1006, 0.6656, 0.2649, 0.9094, 0.7675, 0.8831, 0.07466, 0.05602, 0.0422, 0.04575, 0.03858, 0.1664, 0.1503, 0.1791, 0.2468, 0.4683, 0.818, 0.6986, 0.7561, 0.8042, 0.9669, 0.1562, 0.764, 0.9407, 0.04214, 0.05305, 0.01975, 0.1325, 0.1002, 0.6642, 0.2635, 0.909, 0.767, 0.8827]): _vg.add([_i], _w, 'REPLACE')
_m = ob_cube.modifiers.new('Subsurf', 'SUBSURF')
_m.uv_smooth = 'PRESERVE_CORNERS'
_m.quality = 2
_m.show_only_control_edges = False
_m = ob_cube.modifiers.new('Armature', 'ARMATURE')
_m.object = ob_armature
ob_lamp.location = (4.076, 1.005, 5.904)
ob_lamp.rotation_euler = (0.6503, 0.05522, 1.866)
ob_lamp.lock_rotations_4d = False
ob_lamp.empty_display_type = 'ARROWS'
ob_lamp.color = (0.0, 0.0, 0.0, 0.0)
ob_lamp.lineart.crease_threshold = 0.0
ob_camera.location = (7.481, -6.508, 5.344)
ob_camera.rotation_euler = (1.109, 0.0, 0.8149)
ob_camera.lock_rotations_4d = False
ob_camera.empty_display_type = 'ARROWS'
ob_camera.color = (0.0, 0.0, 0.0, 0.0)
ob_camera.display_type = 'WIRE'
ob_camera.lineart.crease_threshold = 0.0

# ---- collection membership
col_collection_1.objects.link(ob_armature)
col_collection_1.objects.link(ob_cube)
col_collection_1.objects.link(ob_lamp)
col_collection_1.objects.link(ob_camera)

# ---- scene / render settings (as saved in the file)
scene.camera = ob_camera
scene.frame_start = 1; scene.frame_end = 250; scene.frame_set(103)
scene.render.engine = 'BLENDER_EEVEE_NEXT'
scene.render.resolution_percentage = 50
scene.render.dither_intensity = 0.0
scene.cycles.use_denoising = False
scene.cycles.samples = 128
scene.cycles.sampling_pattern = 'TABULATED_SOBOL'
scene.cycles.use_adaptive_sampling = False
scene.cycles.use_light_tree = False
scene.cycles.blur_glossy = 0.0
scene.cycles.sample_clamp_indirect = 0.0
scene.view_settings.view_transform = 'Standard'
bpy.context.view_layer.update()
